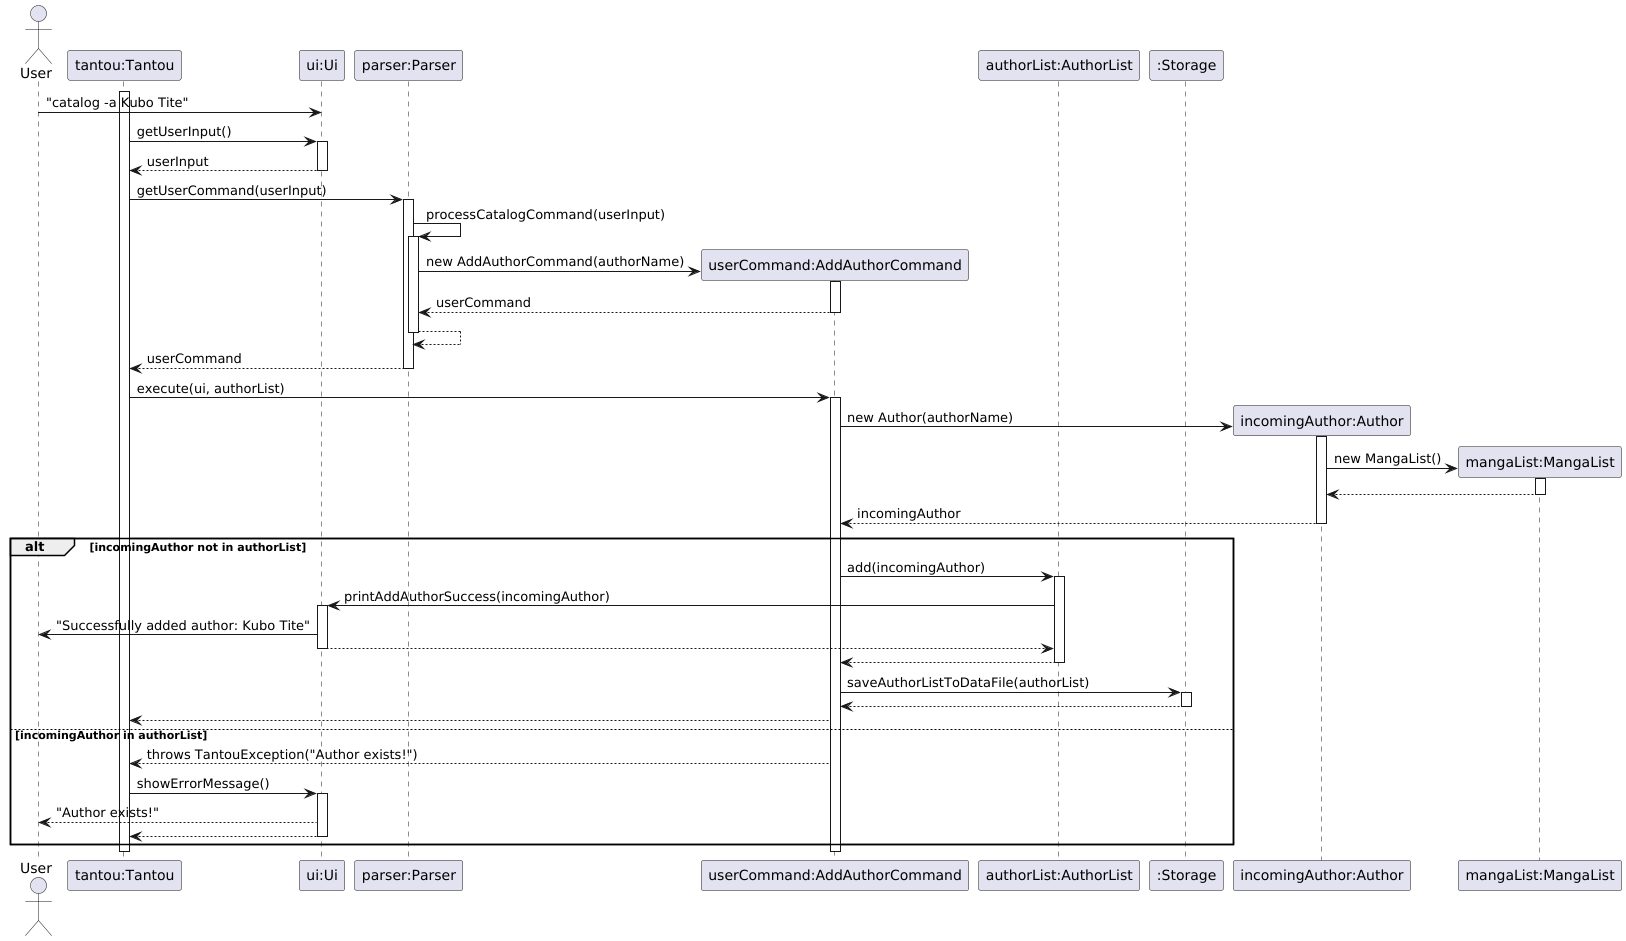

The diagram above was rendered by PlantUML. Its source (embedded in the PNG):
@startuml
actor User
participant "tantou:Tantou" as tantou
participant "ui:Ui" as ui
participant "parser:Parser" as parser
participant "userCommand:AddAuthorCommand" as userCommand
participant "authorList:AuthorList" as authorList
participant ":Storage" as storage
participant "incomingAuthor:Author" as author
participant "mangaList:MangaList" as mangaList

' Simulate adding author with "catalog -a Kubo Tite"
activate tantou
User -> ui: "catalog -a Kubo Tite"

' Get userInput
tantou -> ui: getUserInput()
activate ui
ui --> tantou: userInput
deactivate ui

' getUserCommand (AddAuthorCommand)
tantou -> parser: getUserCommand(userInput)
activate parser

' Self call to process userInput
parser -> parser: processCatalogCommand(userInput)

' Parser invokes constructor of AddAuthorCommand
activate parser

' Construction
create userCommand
parser -> userCommand : new AddAuthorCommand(authorName)
activate userCommand
userCommand --> parser: userCommand
deactivate userCommand

' More like a return control situation since it is a self call
parser --> parser
deactivate parser
parser --> tantou: userCommand
deactivate parser

' Execution of command
tantou -> userCommand: execute(ui, authorList)
activate userCommand

' Construction of author
create author
userCommand -> author: new Author(authorName)
activate author
create mangaList
author -> mangaList: new MangaList()
activate mangaList
mangaList --> author
deactivate mangaList
author --> userCommand: incomingAuthor
deactivate author

' Control flow
alt incomingAuthor not in authorList

    userCommand -> authorList: add(incomingAuthor)
    activate authorList
    authorList -> ui: printAddAuthorSuccess(incomingAuthor)
    activate ui
    ui -> User: "Successfully added author: Kubo Tite"
    ui --> authorList
    deactivate ui
    authorList --> userCommand
    deactivate authorList

    userCommand -> storage: saveAuthorListToDataFile(authorList)
    activate storage
    storage --> userCommand
    deactivate storage
    userCommand --> tantou

else incomingAuthor in authorList
    userCommand --> tantou: throws TantouException("Author exists!")
    tantou -> ui: showErrorMessage()
    activate ui
    ui --> User: "Author exists!"
    ui --> tantou
    deactivate ui
end
deactivate userCommand
deactivate tantou
@enduml